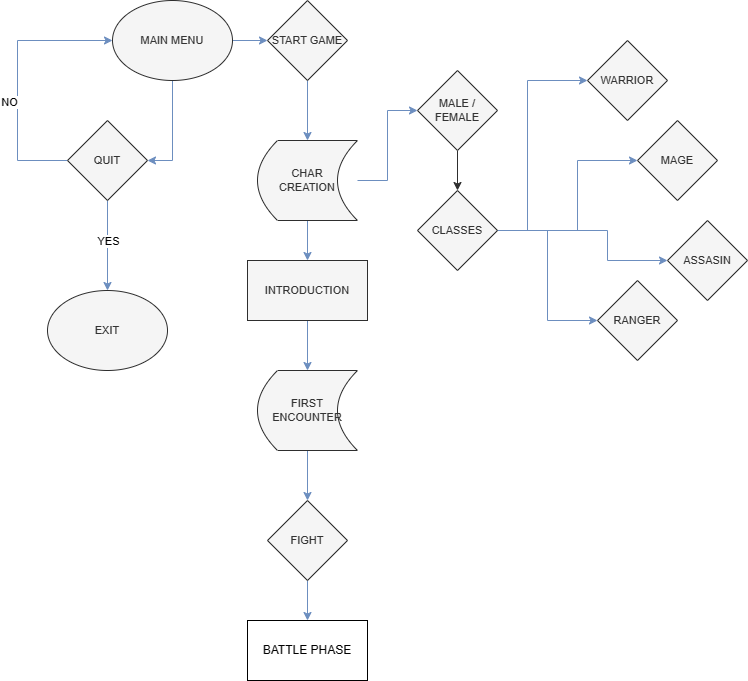

The diagram above was exported from draw.io. Its source (the exported page's mxGraphModel, read from the mxfile embedded in the PNG):
<mxGraphModel dx="962" dy="1633" grid="1" gridSize="10" guides="1" tooltips="1" connect="1" arrows="1" fold="1" page="1" pageScale="1" pageWidth="850" pageHeight="1100" math="0" shadow="0">
  <root>
    <mxCell id="0" />
    <mxCell id="1" parent="0" />
    <mxCell id="2DlnJ-3jy-JWpQ5cvuW2-3" style="edgeStyle=orthogonalEdgeStyle;rounded=0;orthogonalLoop=1;jettySize=auto;html=1;fontSize=11;fillColor=#dae8fc;strokeColor=#6c8ebf;strokeWidth=1;verticalAlign=middle;" edge="1" parent="1" source="2DlnJ-3jy-JWpQ5cvuW2-1" target="2DlnJ-3jy-JWpQ5cvuW2-2">
      <mxGeometry relative="1" as="geometry" />
    </mxCell>
    <mxCell id="2DlnJ-3jy-JWpQ5cvuW2-10" style="edgeStyle=orthogonalEdgeStyle;rounded=0;orthogonalLoop=1;jettySize=auto;html=1;entryX=1;entryY=0.5;entryDx=0;entryDy=0;fontSize=11;fillColor=#dae8fc;strokeColor=#6c8ebf;strokeWidth=1;verticalAlign=middle;" edge="1" parent="1" source="2DlnJ-3jy-JWpQ5cvuW2-1" target="2DlnJ-3jy-JWpQ5cvuW2-4">
      <mxGeometry relative="1" as="geometry" />
    </mxCell>
    <mxCell id="2DlnJ-3jy-JWpQ5cvuW2-1" value="MAIN MENU" style="ellipse;whiteSpace=wrap;html=1;fontSize=11;fillColor=#f5f5f5;strokeColor=#2E2E2E;fontColor=#333333;strokeWidth=1;verticalAlign=middle;" vertex="1" parent="1">
      <mxGeometry x="365" y="-1100" width="120" height="80" as="geometry" />
    </mxCell>
    <mxCell id="2DlnJ-3jy-JWpQ5cvuW2-12" style="edgeStyle=orthogonalEdgeStyle;rounded=0;orthogonalLoop=1;jettySize=auto;html=1;entryX=0.5;entryY=0;entryDx=0;entryDy=0;fontSize=11;fillColor=#dae8fc;strokeColor=#6c8ebf;strokeWidth=1;verticalAlign=middle;" edge="1" parent="1" source="2DlnJ-3jy-JWpQ5cvuW2-2" target="2DlnJ-3jy-JWpQ5cvuW2-25">
      <mxGeometry relative="1" as="geometry">
        <mxPoint x="560" y="-960" as="targetPoint" />
      </mxGeometry>
    </mxCell>
    <mxCell id="2DlnJ-3jy-JWpQ5cvuW2-2" value="START GAME" style="rhombus;whiteSpace=wrap;html=1;fontSize=11;fillColor=#f5f5f5;strokeColor=#2E2E2E;fontColor=#333333;strokeWidth=1;verticalAlign=middle;" vertex="1" parent="1">
      <mxGeometry x="520" y="-1100" width="80" height="80" as="geometry" />
    </mxCell>
    <mxCell id="2DlnJ-3jy-JWpQ5cvuW2-8" style="edgeStyle=orthogonalEdgeStyle;rounded=0;orthogonalLoop=1;jettySize=auto;html=1;fontSize=11;fillColor=#dae8fc;strokeColor=#6c8ebf;strokeWidth=1;verticalAlign=middle;" edge="1" parent="1" source="2DlnJ-3jy-JWpQ5cvuW2-4" target="2DlnJ-3jy-JWpQ5cvuW2-7">
      <mxGeometry relative="1" as="geometry" />
    </mxCell>
    <mxCell id="2DlnJ-3jy-JWpQ5cvuW2-96" value="YES" style="edgeLabel;html=1;align=center;verticalAlign=middle;resizable=0;points=[];" vertex="1" connectable="0" parent="2DlnJ-3jy-JWpQ5cvuW2-8">
      <mxGeometry x="-0.3156" y="2" relative="1" as="geometry">
        <mxPoint x="-2" y="9" as="offset" />
      </mxGeometry>
    </mxCell>
    <mxCell id="2DlnJ-3jy-JWpQ5cvuW2-91" style="edgeStyle=orthogonalEdgeStyle;rounded=0;orthogonalLoop=1;jettySize=auto;html=1;entryX=0;entryY=0.5;entryDx=0;entryDy=0;fillColor=#dae8fc;strokeColor=#6c8ebf;exitX=0;exitY=0.5;exitDx=0;exitDy=0;" edge="1" parent="1" source="2DlnJ-3jy-JWpQ5cvuW2-4">
      <mxGeometry relative="1" as="geometry">
        <mxPoint x="340" y="-960" as="sourcePoint" />
        <mxPoint x="365" y="-1060" as="targetPoint" />
        <Array as="points">
          <mxPoint x="270" y="-940" />
          <mxPoint x="270" y="-1060" />
        </Array>
      </mxGeometry>
    </mxCell>
    <mxCell id="2DlnJ-3jy-JWpQ5cvuW2-95" value="NO" style="edgeLabel;html=1;align=center;verticalAlign=middle;resizable=0;points=[];" vertex="1" connectable="0" parent="2DlnJ-3jy-JWpQ5cvuW2-91">
      <mxGeometry x="-0.613" y="-2" relative="1" as="geometry">
        <mxPoint x="-11" y="-58" as="offset" />
      </mxGeometry>
    </mxCell>
    <mxCell id="2DlnJ-3jy-JWpQ5cvuW2-4" value="QUIT" style="rhombus;whiteSpace=wrap;html=1;fontSize=11;fillColor=#f5f5f5;strokeColor=#2E2E2E;fontColor=#333333;strokeWidth=1;verticalAlign=middle;" vertex="1" parent="1">
      <mxGeometry x="320" y="-980" width="80" height="80" as="geometry" />
    </mxCell>
    <mxCell id="2DlnJ-3jy-JWpQ5cvuW2-7" value="EXIT" style="ellipse;whiteSpace=wrap;html=1;fontSize=11;fillColor=#f5f5f5;strokeColor=#2E2E2E;fontColor=#333333;strokeWidth=1;verticalAlign=middle;" vertex="1" parent="1">
      <mxGeometry x="300" y="-810" width="120" height="80" as="geometry" />
    </mxCell>
    <mxCell id="2DlnJ-3jy-JWpQ5cvuW2-75" style="edgeStyle=orthogonalEdgeStyle;rounded=0;orthogonalLoop=1;jettySize=auto;html=1;exitX=0.5;exitY=1;exitDx=0;exitDy=0;entryX=0.5;entryY=0;entryDx=0;entryDy=0;fontSize=11;fillColor=#f5f5f5;strokeColor=#2E2E2E;strokeWidth=1;verticalAlign=middle;" edge="1" parent="1" source="2DlnJ-3jy-JWpQ5cvuW2-14" target="2DlnJ-3jy-JWpQ5cvuW2-29">
      <mxGeometry relative="1" as="geometry" />
    </mxCell>
    <mxCell id="2DlnJ-3jy-JWpQ5cvuW2-14" value="MALE / &lt;br style=&quot;font-size: 11px;&quot;&gt;FEMALE" style="rhombus;whiteSpace=wrap;html=1;fontSize=11;fillColor=#f5f5f5;strokeColor=#2E2E2E;fontColor=#333333;strokeWidth=1;verticalAlign=middle;" vertex="1" parent="1">
      <mxGeometry x="670" y="-1030" width="80" height="80" as="geometry" />
    </mxCell>
    <mxCell id="2DlnJ-3jy-JWpQ5cvuW2-65" style="edgeStyle=orthogonalEdgeStyle;rounded=0;orthogonalLoop=1;jettySize=auto;html=1;entryX=0;entryY=0.5;entryDx=0;entryDy=0;fontSize=11;fillColor=#dae8fc;strokeColor=#6c8ebf;strokeWidth=1;verticalAlign=middle;" edge="1" parent="1" source="2DlnJ-3jy-JWpQ5cvuW2-25" target="2DlnJ-3jy-JWpQ5cvuW2-14">
      <mxGeometry relative="1" as="geometry">
        <mxPoint x="760" y="-920" as="targetPoint" />
      </mxGeometry>
    </mxCell>
    <mxCell id="2DlnJ-3jy-JWpQ5cvuW2-77" value="" style="edgeStyle=orthogonalEdgeStyle;rounded=0;orthogonalLoop=1;jettySize=auto;html=1;fontSize=11;fillColor=#dae8fc;strokeColor=#6c8ebf;strokeWidth=1;verticalAlign=middle;" edge="1" parent="1" source="2DlnJ-3jy-JWpQ5cvuW2-25" target="2DlnJ-3jy-JWpQ5cvuW2-76">
      <mxGeometry relative="1" as="geometry" />
    </mxCell>
    <mxCell id="2DlnJ-3jy-JWpQ5cvuW2-25" value="CHAR&lt;br style=&quot;font-size: 11px;&quot;&gt;CREATION" style="shape=dataStorage;whiteSpace=wrap;html=1;fixedSize=1;fontSize=11;fillColor=#f5f5f5;strokeColor=#2E2E2E;fontColor=#333333;strokeWidth=1;verticalAlign=middle;" vertex="1" parent="1">
      <mxGeometry x="510" y="-960" width="100" height="80" as="geometry" />
    </mxCell>
    <mxCell id="2DlnJ-3jy-JWpQ5cvuW2-68" style="edgeStyle=orthogonalEdgeStyle;rounded=0;orthogonalLoop=1;jettySize=auto;html=1;entryX=0;entryY=0.5;entryDx=0;entryDy=0;fontSize=11;fillColor=#dae8fc;strokeColor=#6c8ebf;strokeWidth=1;verticalAlign=middle;" edge="1" parent="1" source="2DlnJ-3jy-JWpQ5cvuW2-29" target="2DlnJ-3jy-JWpQ5cvuW2-35">
      <mxGeometry relative="1" as="geometry" />
    </mxCell>
    <mxCell id="2DlnJ-3jy-JWpQ5cvuW2-69" style="edgeStyle=orthogonalEdgeStyle;rounded=0;orthogonalLoop=1;jettySize=auto;html=1;exitX=1;exitY=0.5;exitDx=0;exitDy=0;entryX=0;entryY=0.5;entryDx=0;entryDy=0;fontSize=11;fillColor=#dae8fc;strokeColor=#6c8ebf;strokeWidth=1;verticalAlign=middle;" edge="1" parent="1" source="2DlnJ-3jy-JWpQ5cvuW2-29" target="2DlnJ-3jy-JWpQ5cvuW2-39">
      <mxGeometry relative="1" as="geometry">
        <Array as="points">
          <mxPoint x="860" y="-870" />
          <mxPoint x="860" y="-840" />
          <mxPoint x="920" y="-840" />
        </Array>
      </mxGeometry>
    </mxCell>
    <mxCell id="2DlnJ-3jy-JWpQ5cvuW2-70" style="edgeStyle=orthogonalEdgeStyle;rounded=0;orthogonalLoop=1;jettySize=auto;html=1;entryX=0;entryY=0.5;entryDx=0;entryDy=0;fontSize=11;fillColor=#dae8fc;strokeColor=#6c8ebf;strokeWidth=1;verticalAlign=middle;" edge="1" parent="1" source="2DlnJ-3jy-JWpQ5cvuW2-29" target="2DlnJ-3jy-JWpQ5cvuW2-31">
      <mxGeometry relative="1" as="geometry">
        <Array as="points">
          <mxPoint x="830" y="-870" />
          <mxPoint x="830" y="-940" />
        </Array>
      </mxGeometry>
    </mxCell>
    <mxCell id="2DlnJ-3jy-JWpQ5cvuW2-72" style="edgeStyle=orthogonalEdgeStyle;rounded=0;orthogonalLoop=1;jettySize=auto;html=1;exitX=1;exitY=0.5;exitDx=0;exitDy=0;entryX=0;entryY=0.5;entryDx=0;entryDy=0;fontSize=11;fillColor=#dae8fc;strokeColor=#6c8ebf;strokeWidth=1;verticalAlign=middle;" edge="1" parent="1" source="2DlnJ-3jy-JWpQ5cvuW2-29" target="2DlnJ-3jy-JWpQ5cvuW2-33">
      <mxGeometry relative="1" as="geometry">
        <Array as="points">
          <mxPoint x="780" y="-870" />
          <mxPoint x="780" y="-1020" />
        </Array>
      </mxGeometry>
    </mxCell>
    <mxCell id="2DlnJ-3jy-JWpQ5cvuW2-29" value="CLASSES" style="rhombus;whiteSpace=wrap;html=1;fontSize=11;fillColor=#f5f5f5;strokeColor=#2E2E2E;fontColor=#333333;strokeWidth=1;verticalAlign=middle;" vertex="1" parent="1">
      <mxGeometry x="670" y="-910" width="80" height="80" as="geometry" />
    </mxCell>
    <mxCell id="2DlnJ-3jy-JWpQ5cvuW2-31" value="MAGE" style="rhombus;whiteSpace=wrap;html=1;fontSize=11;fillColor=#f5f5f5;strokeColor=#2E2E2E;fontColor=#333333;strokeWidth=1;verticalAlign=middle;" vertex="1" parent="1">
      <mxGeometry x="890" y="-980" width="80" height="80" as="geometry" />
    </mxCell>
    <mxCell id="2DlnJ-3jy-JWpQ5cvuW2-33" value="WARRIOR" style="rhombus;whiteSpace=wrap;html=1;fontSize=11;fillColor=#f5f5f5;strokeColor=#2E2E2E;fontColor=#333333;strokeWidth=1;verticalAlign=middle;" vertex="1" parent="1">
      <mxGeometry x="840" y="-1060" width="80" height="80" as="geometry" />
    </mxCell>
    <mxCell id="2DlnJ-3jy-JWpQ5cvuW2-35" value="RANGER" style="rhombus;whiteSpace=wrap;html=1;fontSize=11;fillColor=#f5f5f5;strokeColor=#2E2E2E;fontColor=#333333;strokeWidth=1;verticalAlign=middle;" vertex="1" parent="1">
      <mxGeometry x="850" y="-820" width="80" height="80" as="geometry" />
    </mxCell>
    <mxCell id="2DlnJ-3jy-JWpQ5cvuW2-39" value="ASSASIN" style="rhombus;whiteSpace=wrap;html=1;fontSize=11;fillColor=#f5f5f5;strokeColor=#2E2E2E;fontColor=#333333;strokeWidth=1;verticalAlign=middle;" vertex="1" parent="1">
      <mxGeometry x="920" y="-880" width="80" height="80" as="geometry" />
    </mxCell>
    <mxCell id="2DlnJ-3jy-JWpQ5cvuW2-80" style="edgeStyle=orthogonalEdgeStyle;rounded=0;orthogonalLoop=1;jettySize=auto;html=1;fontSize=11;fillColor=#dae8fc;strokeColor=#6c8ebf;strokeWidth=1;verticalAlign=middle;" edge="1" parent="1" source="2DlnJ-3jy-JWpQ5cvuW2-76" target="2DlnJ-3jy-JWpQ5cvuW2-79">
      <mxGeometry relative="1" as="geometry" />
    </mxCell>
    <mxCell id="2DlnJ-3jy-JWpQ5cvuW2-76" value="INTRODUCTION" style="whiteSpace=wrap;html=1;fontSize=11;fillColor=#f5f5f5;strokeColor=#2E2E2E;fontColor=#333333;strokeWidth=1;verticalAlign=middle;" vertex="1" parent="1">
      <mxGeometry x="500" y="-840" width="120" height="60" as="geometry" />
    </mxCell>
    <mxCell id="2DlnJ-3jy-JWpQ5cvuW2-82" style="edgeStyle=orthogonalEdgeStyle;rounded=0;orthogonalLoop=1;jettySize=auto;html=1;fontSize=11;fillColor=#dae8fc;strokeColor=#6c8ebf;strokeWidth=1;verticalAlign=middle;" edge="1" parent="1" source="2DlnJ-3jy-JWpQ5cvuW2-79" target="2DlnJ-3jy-JWpQ5cvuW2-81">
      <mxGeometry relative="1" as="geometry" />
    </mxCell>
    <mxCell id="2DlnJ-3jy-JWpQ5cvuW2-79" value="FIRST &lt;br style=&quot;font-size: 11px;&quot;&gt;ENCOUNTER" style="shape=dataStorage;whiteSpace=wrap;html=1;fixedSize=1;fontSize=11;fillColor=#f5f5f5;strokeColor=#2E2E2E;fontColor=#333333;strokeWidth=1;verticalAlign=middle;" vertex="1" parent="1">
      <mxGeometry x="510" y="-730" width="100" height="80" as="geometry" />
    </mxCell>
    <mxCell id="2DlnJ-3jy-JWpQ5cvuW2-92" style="edgeStyle=orthogonalEdgeStyle;rounded=0;orthogonalLoop=1;jettySize=auto;html=1;fillColor=#dae8fc;strokeColor=#6c8ebf;" edge="1" parent="1" source="2DlnJ-3jy-JWpQ5cvuW2-81" target="2DlnJ-3jy-JWpQ5cvuW2-89">
      <mxGeometry relative="1" as="geometry">
        <Array as="points">
          <mxPoint x="560" y="-480" />
        </Array>
      </mxGeometry>
    </mxCell>
    <mxCell id="2DlnJ-3jy-JWpQ5cvuW2-81" value="FIGHT" style="rhombus;whiteSpace=wrap;html=1;fontSize=11;fillColor=#f5f5f5;strokeColor=#2E2E2E;fontColor=#333333;strokeWidth=1;verticalAlign=middle;" vertex="1" parent="1">
      <mxGeometry x="520" y="-600" width="80" height="80" as="geometry" />
    </mxCell>
    <mxCell id="2DlnJ-3jy-JWpQ5cvuW2-89" value="BATTLE PHASE" style="rounded=0;whiteSpace=wrap;html=1;" vertex="1" parent="1">
      <mxGeometry x="500" y="-480" width="120" height="60" as="geometry" />
    </mxCell>
  </root>
</mxGraphModel>